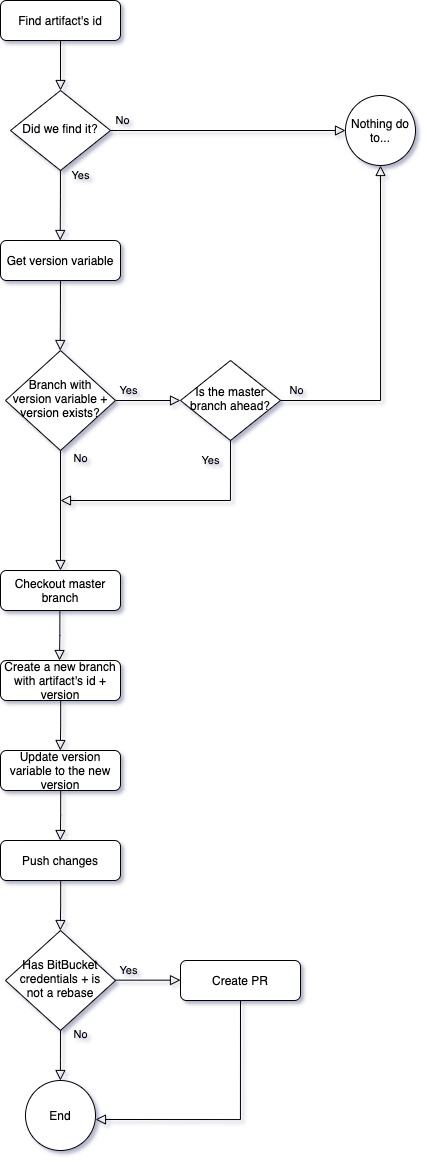

The diagram above was exported from draw.io. Its source (the exported page's mxGraphModel, read from the mxfile embedded in the PNG):
<mxGraphModel dx="1459" dy="954" grid="1" gridSize="10" guides="1" tooltips="1" connect="1" arrows="1" fold="1" page="1" pageScale="1" pageWidth="827" pageHeight="1169" math="0" shadow="0">
  <root>
    <mxCell id="WIyWlLk6GJQsqaUBKTNV-0" />
    <mxCell id="WIyWlLk6GJQsqaUBKTNV-1" parent="WIyWlLk6GJQsqaUBKTNV-0" />
    <mxCell id="WIyWlLk6GJQsqaUBKTNV-2" value="" style="rounded=0;html=1;jettySize=auto;orthogonalLoop=1;fontSize=11;endArrow=block;endFill=0;endSize=8;strokeWidth=1;shadow=0;labelBackgroundColor=none;edgeStyle=orthogonalEdgeStyle;" parent="WIyWlLk6GJQsqaUBKTNV-1" source="WIyWlLk6GJQsqaUBKTNV-3" target="WIyWlLk6GJQsqaUBKTNV-6" edge="1">
      <mxGeometry relative="1" as="geometry" />
    </mxCell>
    <mxCell id="WIyWlLk6GJQsqaUBKTNV-3" value="Find artifact's id" style="rounded=1;whiteSpace=wrap;html=1;fontSize=12;glass=0;strokeWidth=1;shadow=0;" parent="WIyWlLk6GJQsqaUBKTNV-1" vertex="1">
      <mxGeometry x="160" y="80" width="120" height="40" as="geometry" />
    </mxCell>
    <mxCell id="WIyWlLk6GJQsqaUBKTNV-5" value="No" style="edgeStyle=orthogonalEdgeStyle;rounded=0;html=1;jettySize=auto;orthogonalLoop=1;fontSize=11;endArrow=block;endFill=0;endSize=8;strokeWidth=1;shadow=0;labelBackgroundColor=none;entryX=0;entryY=0.5;entryDx=0;entryDy=0;" parent="WIyWlLk6GJQsqaUBKTNV-1" source="WIyWlLk6GJQsqaUBKTNV-6" target="TItvEN1-iKkcBnaWz_Wh-17" edge="1">
      <mxGeometry x="-0.9048" y="10" relative="1" as="geometry">
        <mxPoint as="offset" />
        <mxPoint x="480" y="210" as="targetPoint" />
      </mxGeometry>
    </mxCell>
    <mxCell id="WIyWlLk6GJQsqaUBKTNV-6" value="Did we find it?" style="rhombus;whiteSpace=wrap;html=1;shadow=0;fontFamily=Helvetica;fontSize=12;align=center;strokeWidth=1;spacing=6;spacingTop=-4;" parent="WIyWlLk6GJQsqaUBKTNV-1" vertex="1">
      <mxGeometry x="170" y="170" width="100" height="80" as="geometry" />
    </mxCell>
    <mxCell id="WIyWlLk6GJQsqaUBKTNV-8" value="No" style="rounded=0;html=1;jettySize=auto;orthogonalLoop=1;fontSize=11;endArrow=block;endFill=0;endSize=8;strokeWidth=1;shadow=0;labelBackgroundColor=none;edgeStyle=orthogonalEdgeStyle;" parent="WIyWlLk6GJQsqaUBKTNV-1" source="WIyWlLk6GJQsqaUBKTNV-10" target="WIyWlLk6GJQsqaUBKTNV-11" edge="1">
      <mxGeometry x="-0.8571" y="20" relative="1" as="geometry">
        <mxPoint as="offset" />
      </mxGeometry>
    </mxCell>
    <mxCell id="WIyWlLk6GJQsqaUBKTNV-9" value="Yes" style="edgeStyle=orthogonalEdgeStyle;rounded=0;html=1;jettySize=auto;orthogonalLoop=1;fontSize=11;endArrow=block;endFill=0;endSize=8;strokeWidth=1;shadow=0;labelBackgroundColor=none;entryX=0;entryY=0.5;entryDx=0;entryDy=0;" parent="WIyWlLk6GJQsqaUBKTNV-1" source="WIyWlLk6GJQsqaUBKTNV-10" edge="1">
      <mxGeometry x="-0.6" y="10" relative="1" as="geometry">
        <mxPoint as="offset" />
        <mxPoint x="340" y="480" as="targetPoint" />
      </mxGeometry>
    </mxCell>
    <mxCell id="WIyWlLk6GJQsqaUBKTNV-10" value="Branch with version variable + version exists?" style="rhombus;whiteSpace=wrap;html=1;shadow=0;fontFamily=Helvetica;fontSize=12;align=center;strokeWidth=1;spacing=6;spacingTop=-4;" parent="WIyWlLk6GJQsqaUBKTNV-1" vertex="1">
      <mxGeometry x="165" y="430" width="110" height="100" as="geometry" />
    </mxCell>
    <mxCell id="WIyWlLk6GJQsqaUBKTNV-11" value="Checkout master branch" style="rounded=1;whiteSpace=wrap;html=1;fontSize=12;glass=0;strokeWidth=1;shadow=0;" parent="WIyWlLk6GJQsqaUBKTNV-1" vertex="1">
      <mxGeometry x="160" y="650" width="120" height="40" as="geometry" />
    </mxCell>
    <mxCell id="TItvEN1-iKkcBnaWz_Wh-0" value="Is the master branch ahead?" style="rhombus;whiteSpace=wrap;html=1;shadow=0;fontFamily=Helvetica;fontSize=12;align=center;strokeWidth=1;spacing=6;spacingTop=-4;" parent="WIyWlLk6GJQsqaUBKTNV-1" vertex="1">
      <mxGeometry x="340" y="440" width="100" height="80" as="geometry" />
    </mxCell>
    <mxCell id="TItvEN1-iKkcBnaWz_Wh-1" value="No" style="edgeStyle=orthogonalEdgeStyle;rounded=0;html=1;jettySize=auto;orthogonalLoop=1;fontSize=11;endArrow=block;endFill=0;endSize=8;strokeWidth=1;shadow=0;labelBackgroundColor=none;entryX=0.5;entryY=1;entryDx=0;entryDy=0;exitX=1;exitY=0.5;exitDx=0;exitDy=0;" parent="WIyWlLk6GJQsqaUBKTNV-1" source="TItvEN1-iKkcBnaWz_Wh-0" edge="1">
      <mxGeometry x="-0.9048" y="10" relative="1" as="geometry">
        <mxPoint as="offset" />
        <mxPoint x="440" y="355" as="sourcePoint" />
        <mxPoint x="540" y="245" as="targetPoint" />
        <Array as="points">
          <mxPoint x="540" y="480" />
        </Array>
      </mxGeometry>
    </mxCell>
    <mxCell id="TItvEN1-iKkcBnaWz_Wh-2" value="Yes" style="rounded=0;html=1;jettySize=auto;orthogonalLoop=1;fontSize=11;endArrow=block;endFill=0;endSize=8;strokeWidth=1;shadow=0;labelBackgroundColor=none;edgeStyle=orthogonalEdgeStyle;exitX=0.5;exitY=1;exitDx=0;exitDy=0;" parent="WIyWlLk6GJQsqaUBKTNV-1" edge="1">
      <mxGeometry x="-0.8262" y="-20" relative="1" as="geometry">
        <mxPoint as="offset" />
        <mxPoint x="390" y="520" as="sourcePoint" />
        <mxPoint x="220.00488372093022" y="580" as="targetPoint" />
        <Array as="points">
          <mxPoint x="390" y="580" />
        </Array>
      </mxGeometry>
    </mxCell>
    <mxCell id="TItvEN1-iKkcBnaWz_Wh-3" value="Create a new branch with artifact's id + version" style="rounded=1;whiteSpace=wrap;html=1;fontSize=12;glass=0;strokeWidth=1;shadow=0;" parent="WIyWlLk6GJQsqaUBKTNV-1" vertex="1">
      <mxGeometry x="160" y="740" width="120" height="40" as="geometry" />
    </mxCell>
    <mxCell id="TItvEN1-iKkcBnaWz_Wh-4" value="" style="rounded=0;html=1;jettySize=auto;orthogonalLoop=1;fontSize=11;endArrow=block;endFill=0;endSize=8;strokeWidth=1;shadow=0;labelBackgroundColor=none;edgeStyle=orthogonalEdgeStyle;" parent="WIyWlLk6GJQsqaUBKTNV-1" edge="1">
      <mxGeometry x="-0.0097" y="61" relative="1" as="geometry">
        <mxPoint x="61" y="-61" as="offset" />
        <mxPoint x="219.40999999999977" y="689.9999999999998" as="sourcePoint" />
        <mxPoint x="219" y="740" as="targetPoint" />
        <Array as="points">
          <mxPoint x="219" y="715" />
          <mxPoint x="219" y="715" />
        </Array>
      </mxGeometry>
    </mxCell>
    <mxCell id="TItvEN1-iKkcBnaWz_Wh-5" value="Update version variable to the new version" style="rounded=1;whiteSpace=wrap;html=1;fontSize=12;glass=0;strokeWidth=1;shadow=0;" parent="WIyWlLk6GJQsqaUBKTNV-1" vertex="1">
      <mxGeometry x="160" y="830" width="120" height="40" as="geometry" />
    </mxCell>
    <mxCell id="TItvEN1-iKkcBnaWz_Wh-7" value="" style="rounded=0;html=1;jettySize=auto;orthogonalLoop=1;fontSize=11;endArrow=block;endFill=0;endSize=8;strokeWidth=1;shadow=0;labelBackgroundColor=none;edgeStyle=orthogonalEdgeStyle;" parent="WIyWlLk6GJQsqaUBKTNV-1" edge="1">
      <mxGeometry x="-0.0097" y="61" relative="1" as="geometry">
        <mxPoint x="61" y="-61" as="offset" />
        <mxPoint x="220.20999999999987" y="779.9999999999998" as="sourcePoint" />
        <mxPoint x="219.8" y="830" as="targetPoint" />
        <Array as="points">
          <mxPoint x="219.8" y="805" />
        </Array>
      </mxGeometry>
    </mxCell>
    <mxCell id="TItvEN1-iKkcBnaWz_Wh-8" value="Push changes" style="rounded=1;whiteSpace=wrap;html=1;fontSize=12;glass=0;strokeWidth=1;shadow=0;" parent="WIyWlLk6GJQsqaUBKTNV-1" vertex="1">
      <mxGeometry x="160" y="920" width="120" height="40" as="geometry" />
    </mxCell>
    <mxCell id="TItvEN1-iKkcBnaWz_Wh-9" value="" style="rounded=0;html=1;jettySize=auto;orthogonalLoop=1;fontSize=11;endArrow=block;endFill=0;endSize=8;strokeWidth=1;shadow=0;labelBackgroundColor=none;edgeStyle=orthogonalEdgeStyle;" parent="WIyWlLk6GJQsqaUBKTNV-1" edge="1">
      <mxGeometry x="-0.0097" y="61" relative="1" as="geometry">
        <mxPoint x="61" y="-61" as="offset" />
        <mxPoint x="220.2099999999998" y="869.9999999999998" as="sourcePoint" />
        <mxPoint x="219.79999999999995" y="919.9999999999998" as="targetPoint" />
        <Array as="points">
          <mxPoint x="219.8" y="895" />
        </Array>
      </mxGeometry>
    </mxCell>
    <mxCell id="TItvEN1-iKkcBnaWz_Wh-10" value="Has BitBucket credentials + is not a rebase" style="rhombus;whiteSpace=wrap;html=1;shadow=0;fontFamily=Helvetica;fontSize=12;align=center;strokeWidth=1;spacing=6;spacingTop=-4;" parent="WIyWlLk6GJQsqaUBKTNV-1" vertex="1">
      <mxGeometry x="165" y="1010" width="110" height="100" as="geometry" />
    </mxCell>
    <mxCell id="TItvEN1-iKkcBnaWz_Wh-12" value="Yes" style="edgeStyle=orthogonalEdgeStyle;rounded=0;html=1;jettySize=auto;orthogonalLoop=1;fontSize=11;endArrow=block;endFill=0;endSize=8;strokeWidth=1;shadow=0;labelBackgroundColor=none;entryX=0;entryY=0.5;entryDx=0;entryDy=0;" parent="WIyWlLk6GJQsqaUBKTNV-1" edge="1">
      <mxGeometry x="-0.6" y="10" relative="1" as="geometry">
        <mxPoint as="offset" />
        <mxPoint x="274.9999999999998" y="1059.66" as="sourcePoint" />
        <mxPoint x="340" y="1059.66" as="targetPoint" />
      </mxGeometry>
    </mxCell>
    <mxCell id="TItvEN1-iKkcBnaWz_Wh-17" value="Nothing do to..." style="ellipse;whiteSpace=wrap;html=1;aspect=fixed;align=center;" parent="WIyWlLk6GJQsqaUBKTNV-1" vertex="1">
      <mxGeometry x="505" y="175" width="70" height="70" as="geometry" />
    </mxCell>
    <mxCell id="TItvEN1-iKkcBnaWz_Wh-18" value="Create PR" style="rounded=1;whiteSpace=wrap;html=1;fontSize=12;glass=0;strokeWidth=1;shadow=0;" parent="WIyWlLk6GJQsqaUBKTNV-1" vertex="1">
      <mxGeometry x="340" y="1040" width="120" height="40" as="geometry" />
    </mxCell>
    <mxCell id="TItvEN1-iKkcBnaWz_Wh-20" value="" style="rounded=0;html=1;jettySize=auto;orthogonalLoop=1;fontSize=11;endArrow=block;endFill=0;endSize=8;strokeWidth=1;shadow=0;labelBackgroundColor=none;edgeStyle=orthogonalEdgeStyle;" parent="WIyWlLk6GJQsqaUBKTNV-1" edge="1">
      <mxGeometry x="-0.0097" y="61" relative="1" as="geometry">
        <mxPoint x="61" y="-61" as="offset" />
        <mxPoint x="220.2099999999998" y="959.9999999999998" as="sourcePoint" />
        <mxPoint x="219.79999999999995" y="1009.9999999999998" as="targetPoint" />
        <Array as="points">
          <mxPoint x="219.8" y="985" />
        </Array>
      </mxGeometry>
    </mxCell>
    <mxCell id="TItvEN1-iKkcBnaWz_Wh-21" value="End" style="ellipse;whiteSpace=wrap;html=1;aspect=fixed;align=center;" parent="WIyWlLk6GJQsqaUBKTNV-1" vertex="1">
      <mxGeometry x="185" y="1160" width="70" height="70" as="geometry" />
    </mxCell>
    <mxCell id="TItvEN1-iKkcBnaWz_Wh-22" value="" style="rounded=0;html=1;jettySize=auto;orthogonalLoop=1;fontSize=11;endArrow=block;endFill=0;endSize=8;strokeWidth=1;shadow=0;labelBackgroundColor=none;edgeStyle=orthogonalEdgeStyle;exitX=0.5;exitY=1;exitDx=0;exitDy=0;" parent="WIyWlLk6GJQsqaUBKTNV-1" source="TItvEN1-iKkcBnaWz_Wh-18" edge="1">
      <mxGeometry x="-0.8262" y="-20" relative="1" as="geometry">
        <mxPoint as="offset" />
        <mxPoint x="425" y="1139" as="sourcePoint" />
        <mxPoint x="255.00488372093014" y="1199" as="targetPoint" />
        <Array as="points">
          <mxPoint x="400" y="1199" />
        </Array>
      </mxGeometry>
    </mxCell>
    <mxCell id="TItvEN1-iKkcBnaWz_Wh-24" value="No" style="rounded=0;html=1;jettySize=auto;orthogonalLoop=1;fontSize=11;endArrow=block;endFill=0;endSize=8;strokeWidth=1;shadow=0;labelBackgroundColor=none;edgeStyle=orthogonalEdgeStyle;" parent="WIyWlLk6GJQsqaUBKTNV-1" edge="1">
      <mxGeometry x="-0.8571" y="20" relative="1" as="geometry">
        <mxPoint as="offset" />
        <mxPoint x="220" y="1110" as="sourcePoint" />
        <mxPoint x="219.88" y="1160" as="targetPoint" />
        <Array as="points">
          <mxPoint x="220" y="1140" />
          <mxPoint x="220" y="1140" />
        </Array>
      </mxGeometry>
    </mxCell>
    <mxCell id="UN6DC2pTIRQgUyklXWdA-0" value="Get version variable" style="rounded=1;whiteSpace=wrap;html=1;fontSize=12;glass=0;strokeWidth=1;shadow=0;" vertex="1" parent="WIyWlLk6GJQsqaUBKTNV-1">
      <mxGeometry x="160" y="320" width="120" height="40" as="geometry" />
    </mxCell>
    <mxCell id="UN6DC2pTIRQgUyklXWdA-1" value="Yes" style="rounded=0;html=1;jettySize=auto;orthogonalLoop=1;fontSize=11;endArrow=block;endFill=0;endSize=8;strokeWidth=1;shadow=0;labelBackgroundColor=none;edgeStyle=orthogonalEdgeStyle;" edge="1" parent="WIyWlLk6GJQsqaUBKTNV-1">
      <mxGeometry x="-0.8571" y="20" relative="1" as="geometry">
        <mxPoint as="offset" />
        <mxPoint x="219.95" y="250" as="sourcePoint" />
        <mxPoint x="219.70999999999998" y="320" as="targetPoint" />
        <Array as="points">
          <mxPoint x="219.95" y="275" />
        </Array>
      </mxGeometry>
    </mxCell>
    <mxCell id="UN6DC2pTIRQgUyklXWdA-2" value="" style="rounded=0;html=1;jettySize=auto;orthogonalLoop=1;fontSize=11;endArrow=block;endFill=0;endSize=8;strokeWidth=1;shadow=0;labelBackgroundColor=none;edgeStyle=orthogonalEdgeStyle;" edge="1" parent="WIyWlLk6GJQsqaUBKTNV-1">
      <mxGeometry x="-0.4288" y="20" relative="1" as="geometry">
        <mxPoint as="offset" />
        <mxPoint x="219.95000000000005" y="360" as="sourcePoint" />
        <mxPoint x="219.71000000000004" y="430" as="targetPoint" />
        <Array as="points">
          <mxPoint x="219.95" y="385" />
        </Array>
      </mxGeometry>
    </mxCell>
  </root>
</mxGraphModel>